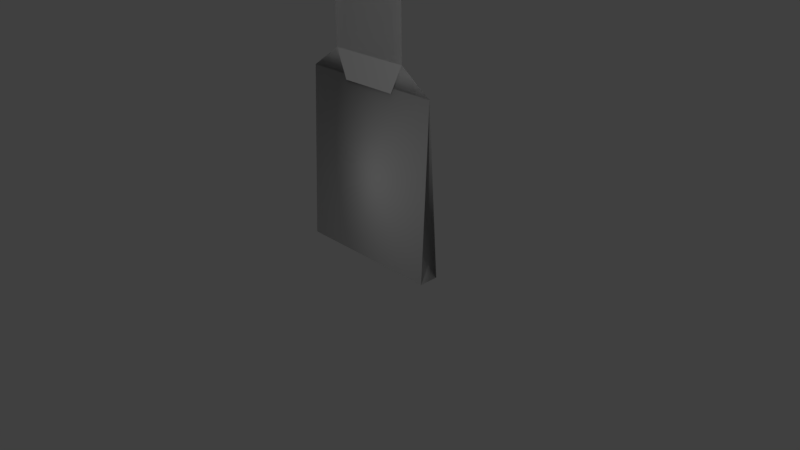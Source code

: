 # Source: teabag.blend  (saved by Blender 2.77.0; exported with 4.5.12 LTS)
import bpy
from mathutils import Matrix  # noqa: F401  (used for matrix-valued properties, if any)

bpy.ops.wm.read_factory_settings(use_empty=True)
scene = bpy.context.scene
scene.name = 'Scene'

# ---- collections
col_collection_1 = bpy.data.collections.new('Collection 1'); scene.collection.children.link(col_collection_1)

# ---- materials (node trees are filled in below, after node groups)
mat_teabag = bpy.data.materials.new('Teabag')
mat_teabag.alpha_threshold = 0.0
mat_teabag.use_transparent_shadow = False
mat_teabag.roughness = 0.5
mat_teabag.line_color = (0.0, 0.0, 0.0, 1.0)

# ---- material node trees

# ---- world
world_world = bpy.data.worlds.new('World'); scene.world = world_world
world_world.color = (0.05088, 0.05088, 0.05088)
world_world.use_sun_shadow = False
world_world.sun_shadow_jitter_overblur = 0.0
world_world.cycles.sampling_method = 'MANUAL'

# ---- cameras
cam_camera = bpy.data.cameras.new('Camera')
cam_camera.clip_end = 100.0
cam_camera.lens = 35.0
cam_camera.sensor_width = 32.0
cam_camera.sensor_height = 18.0
cam_camera.ortho_scale = 7.314
cam_camera.dof.focus_distance = 0.0
cam_camera.dof.aperture_fstop = 128.0

# ---- lights
light_lamp = bpy.data.lights.new('Lamp', 'POINT')
light_lamp.transmission_factor = 0.0
light_lamp.cutoff_distance = 30.0
light_lamp.energy = 100.0
light_lamp.shadow_buffer_clip_start = 1.001
light_lamp.shadow_soft_size = 0.1
light_lamp.shadow_maximum_resolution = 0.006
light_lamp.use_absolute_resolution = True

# ---- meshes
me_teabag = bpy.data.meshes.new('Teabag')
me_teabag.from_pydata([(-0.6633, 0.0828, 0.3688), (0.6633, 0.0828, 0.3688), (0.6633, -0.0828, 0.3688), (-0.6633, -0.0828, 0.3688), (-0.6633, -8.941e-08, 1.939), (0.6633, -2.086e-07, 1.939), (-0.5644, 0.0, 6.433), (0.5644, -2.98e-07, 6.433), (-1.0, 0.129, 0.01089), (-1.0, -0.129, 0.01089), (-1.0, 0.0, 2.297), (1.0, 0.129, 0.01089), (1.0, -0.129, 0.01089), (1.0, -2.98e-07, 2.297), (0.5644, -2.98e-07, 2.599), (-0.5644, 0.0, 2.599), (0.5644, -2.98e-07, 5.395), (-0.5644, 0.0, 5.395), (0.3929, -0.01707, 2.234), (-0.3929, -0.01707, 2.234), (-0.5644, 0.0, 6.433), (0.5644, -2.98e-07, 6.433), (0.5644, -2.98e-07, 5.395), (-0.5644, 0.0, 5.395), (-0.5644, 0.0, 2.599), (0.5644, -2.98e-07, 2.599)], [], [(8, 11, 12, 9), (8, 10, 13, 11), (1, 5, 2), (12, 13, 10, 9), (4, 0, 3), (3, 0, 8, 9), (0, 4, 10, 8), (1, 2, 12, 11), (5, 1, 11, 13), (2, 5, 13, 12), (4, 3, 9, 10), (17, 16, 7, 6), (24, 25, 16, 17), (25, 24, 19, 18), (23, 20, 21, 22), (15, 23, 22, 14), (10, 15, 14, 13), (10, 13, 25, 24)])
me_teabag.polygons.foreach_set('use_smooth', [True] * 18)
_uv = me_teabag.uv_layers.new(name='UVMap')
_uv.uv.foreach_set('vector', [0.9403, 0.3166, 0.9403, 0.01363, 0.9846, 0.01363, 0.9846, 0.3166, 0.7323, 0.01363, 0.7323, 0.3597, 0.3893, 0.3597, 0.3893, 0.01363, 0.9483, 0.7928, 0.9625, 0.6195, 0.9767, 0.7928, 0.3584, 0.01363, 0.3584, 0.3599, 0.01543, 0.3599, 0.01543, 0.01363, 0.9844, 0.3439, 0.9832, 0.5175, 0.9549, 0.5155, 0.9549, 0.5155, 0.9832, 0.5175, 0.9844, 0.5923, 0.9403, 0.5892, 0.8517, 0.6794, 0.8517, 0.4415, 0.9095, 0.3873, 0.9095, 0.7336, 0.9483, 0.7928, 0.9767, 0.7928, 0.9846, 0.8672, 0.9403, 0.8672, 0.8517, 0.3057, 0.8517, 0.06785, 0.9095, 0.01363, 0.9095, 0.3599, 0.7631, 0.6794, 0.7631, 0.4415, 0.8209, 0.3873, 0.8209, 0.7337, 0.7631, 0.3058, 0.7631, 0.0679, 0.8209, 0.01363, 0.8209, 0.36, 0.09013, 0.8291, 0.2837, 0.8291, 0.2837, 0.9864, 0.09013, 0.9864, 0.09013, 0.4056, 0.2837, 0.4056, 0.2837, 0.8291, 0.09013, 0.8291, 0.2837, 0.4056, 0.09013, 0.4056, 0.1195, 0.3504, 0.2543, 0.3504, 0.6576, 0.829, 0.6576, 0.9862, 0.464, 0.9862, 0.464, 0.829, 0.6576, 0.4055, 0.6576, 0.829, 0.464, 0.829, 0.464, 0.4055, 0.7323, 0.3597, 0.6576, 0.4055, 0.464, 0.4055, 0.3893, 0.3597, 0.01543, 0.3599, 0.3584, 0.3599, 0.2837, 0.4056, 0.09013, 0.4056])
me_teabag.materials.append(mat_teabag)
me_teabag.use_remesh_preserve_volume = False
me_teabag.use_remesh_preserve_attributes = False
me_teabag.use_mirror_vertex_groups = False
me_teabag.update()

# ---- objects
ob_teabag = bpy.data.objects.new('Teabag', me_teabag)
ob_lamp = bpy.data.objects.new('Lamp', light_lamp)
ob_camera = bpy.data.objects.new('Camera', cam_camera)

# ---- transforms, parenting, visibility, modifiers, constraints
ob_teabag.location = (0.0, 0.0, 0.0)
ob_teabag.lock_rotations_4d = False
ob_teabag.empty_display_type = 'ARROWS'
ob_teabag.lineart.crease_threshold = 0.0
ob_lamp.location = (3.542, -4.774, 4.537)
ob_lamp.rotation_euler = (0.6503, 0.05522, 1.866)
ob_lamp.lock_rotations_4d = False
ob_lamp.empty_display_type = 'ARROWS'
ob_lamp.color = (0.0, 0.0, 0.0, 0.0)
ob_lamp.lineart.crease_threshold = 0.0
ob_camera.location = (7.481, -6.508, 5.344)
ob_camera.rotation_euler = (1.109, 0.01082, 0.8149)
ob_camera.lock_rotations_4d = False
ob_camera.empty_display_type = 'ARROWS'
ob_camera.color = (0.0, 0.0, 0.0, 0.0)
ob_camera.display_type = 'WIRE'
ob_camera.lineart.crease_threshold = 0.0

# ---- collection membership
col_collection_1.objects.link(ob_teabag)
col_collection_1.objects.link(ob_lamp)
col_collection_1.objects.link(ob_camera)

# ---- scene / render settings (as saved in the file)
scene.camera = ob_camera
scene.frame_start = 1; scene.frame_end = 250; scene.frame_set(1)
scene.render.engine = 'BLENDER_EEVEE_NEXT'
scene.render.resolution_percentage = 50
scene.render.dither_intensity = 0.0
scene.cycles.use_denoising = False
scene.cycles.samples = 128
scene.cycles.sampling_pattern = 'TABULATED_SOBOL'
scene.cycles.light_sampling_threshold = 0.0
scene.cycles.use_adaptive_sampling = False
scene.cycles.use_light_tree = False
scene.cycles.blur_glossy = 0.0
scene.cycles.sample_clamp_indirect = 0.0
scene.view_settings.view_transform = 'Standard'
bpy.context.view_layer.update()
